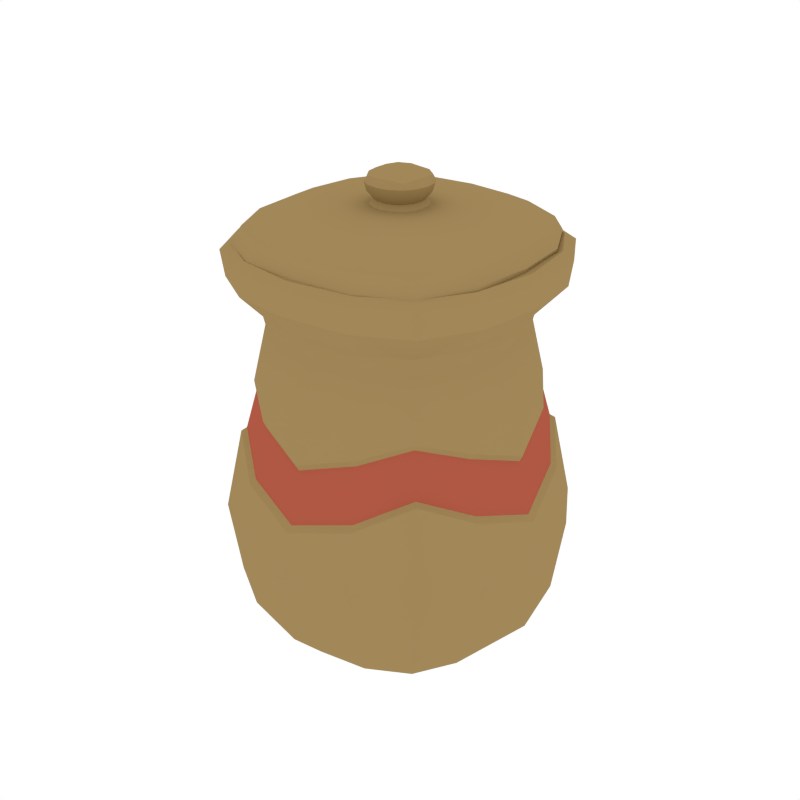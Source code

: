 # Source: Pot2.blend  (saved by Blender 2.79.0; exported with 4.5.12 LTS)
import bpy
from mathutils import Matrix  # noqa: F401  (used for matrix-valued properties, if any)

bpy.ops.wm.read_factory_settings(use_empty=True)
scene = bpy.context.scene
scene.name = 'Scene'

# ---- collections
col_collection_1 = bpy.data.collections.new('Collection 1'); scene.collection.children.link(col_collection_1)

# ---- materials (node trees are filled in below, after node groups)
mat_pot_main = bpy.data.materials.new('Pot_Main')
mat_pot_main.alpha_threshold = 0.0
mat_pot_main.diffuse_color = (0.3627, 0.2466, 0.1003, 1.0)
mat_pot_main.roughness = 0.5
mat_pot_detail = bpy.data.materials.new('Pot_Detail')
mat_pot_detail.alpha_threshold = 0.0
mat_pot_detail.diffuse_color = (0.4385, 0.09992, 0.05886, 1.0)
mat_pot_detail.roughness = 0.5

# ---- node groups
ng_auto_smooth = bpy.data.node_groups.new('Auto Smooth', 'GeometryNodeTree')
_s = ng_auto_smooth.interface.new_socket(name='Geometry', in_out='OUTPUT', socket_type='NodeSocketGeometry')
_s = ng_auto_smooth.interface.new_socket(name='Geometry', in_out='INPUT', socket_type='NodeSocketGeometry')
_s = ng_auto_smooth.interface.new_socket(name='Angle', in_out='INPUT', socket_type='NodeSocketFloat')
_s.subtype = 'ANGLE'
_s.min_value = 0.0
_s.max_value = 3.142
ng_auto_smooth.is_modifier = True
_N = ng_auto_smooth.nodes; _L = ng_auto_smooth.links
n0 = _N.new('NodeGroupOutput'); n0.name = 'Group Output'; n0.location = (480, -100)
n1 = _N.new('NodeGroupInput'); n1.name = 'Group Input'; n1.location = (-420, -300)
n2 = _N.new('NodeGroupInput'); n2.name = 'Group Input.001'; n2.location = (-60, -100)
n3 = _N.new('GeometryNodeSetShadeSmooth'); n3.name = 'Set Shade Smooth'; n3.location = (120, -100)
n3.domain = 'EDGE'
n4 = _N.new('GeometryNodeSetShadeSmooth'); n4.name = 'Set Shade Smooth.001'; n4.location = (300, -100)
n5 = _N.new('GeometryNodeInputMeshEdgeAngle'); n5.name = 'Edge Angle'; n5.location = (-420, -220)
n6 = _N.new('GeometryNodeInputEdgeSmooth'); n6.name = 'Is Edge Smooth'; n6.location = (-60, -160)
n7 = _N.new('GeometryNodeInputShadeSmooth'); n7.name = 'Is Face Smooth'; n7.location = (-240, -340)
n8 = _N.new('FunctionNodeBooleanMath'); n8.name = 'Boolean Math'; n8.location = (-60, -220)
n9 = _N.new('FunctionNodeCompare'); n9.name = 'Compare'; n9.location = (-240, -180)
n9.operation = 'LESS_EQUAL'
_L.new(n5.outputs[0], n9.inputs[0])
_L.new(n4.outputs[0], n0.inputs[0])
_L.new(n1.outputs[1], n9.inputs[1])
_L.new(n9.outputs[0], n8.inputs[0])
_L.new(n7.outputs[0], n8.inputs[1])
_L.new(n2.outputs[0], n3.inputs[0])
_L.new(n6.outputs[0], n3.inputs[1])
_L.new(n3.outputs[0], n4.inputs[0])
_L.new(n8.outputs[0], n3.inputs[2])
n0.is_active_output = True

# ---- material node trees

# ---- world
world_world = bpy.data.worlds.new('World'); scene.world = world_world
world_world.color = (1.0, 1.0, 1.0)
world_world.use_sun_shadow = False
world_world.sun_shadow_jitter_overblur = 0.0
world_world.cycles.sampling_method = 'NONE'
world_world.cycles.sample_map_resolution = 256

# ---- meshes
me_cube_101 = bpy.data.meshes.new('Cube.101')
me_cube_101.from_pydata([(0.1759, -0.07758, 0.3345), (-0.07785, -0.1765, 0.3321), (-0.1759, 0.07758, 0.3345), (0.07785, 0.1765, 0.3321), (-0.2131, 0.09396, 0.1653), (-0.09396, -0.2131, 0.1653), (0.2131, -0.09396, 0.1653), (0.09396, 0.2131, 0.1653), (-0.08578, 0.1945, 0.5032), (0.08578, -0.1945, 0.5032), (-0.1945, -0.08578, 0.5032), (0.1945, 0.08578, 0.5032), (-3.35e-08, -0.103, 0.04573), (0.1678, -0.08719, 0.1234), (0.1945, -0.08578, 0.5032), (-0.1945, 0.08578, 0.5032), (0.2131, 0.09396, 0.1653), (-0.2131, -0.09396, 0.1653), (-0.1759, -0.07758, 0.3345), (0.1759, 0.07758, 0.3345), (0.08719, -0.1678, 0.1234), (0.09468, -0.09468, 0.07591), (-0.08578, -0.1945, 0.5032), (0.08578, 0.1945, 0.5032), (-0.09396, 0.2131, 0.1653), (0.09396, -0.2131, 0.1653), (-0.07785, 0.1765, 0.3321), (0.07785, -0.1765, 0.3321), (0.1996, 0.088, 0.05754), (0.1353, 0.1353, 0.3562), (0.1531, -0.06753, 0.4354), (0.088, -0.1996, 0.05754), (-0.06753, -0.1531, 0.4354), (-0.1996, -0.088, 0.05754), (-0.1531, 0.06753, 0.4354), (-0.088, 0.1996, 0.05754), (0.06753, 0.1531, 0.4354), (0.1686, -0.1686, 0.1675), (-0.1686, -0.1686, 0.1675), (-0.1686, 0.1686, 0.1675), (0.1686, 0.1686, 0.1675), (0.1353, -0.1353, 0.3562), (-0.1353, -0.1353, 0.3562), (-0.1353, 0.1353, 0.3562), (0.08695, 0.1972, 0.244), (-0.1964, 0.08663, 0.2477), (-0.08695, -0.1972, 0.244), (0.1964, -0.08663, 0.2477), (0.1584, -0.06986, 0.4613), (-0.06986, -0.1584, 0.4613), (-0.1584, 0.06986, 0.4613), (0.06986, 0.1584, 0.4613), (0.1987, -0.08762, 0.5371), (-0.08762, -0.1987, 0.5371), (-0.1987, 0.08762, 0.5371), (0.08762, 0.1987, 0.5371), (-0.1544, 0.1544, 0.5018), (0.1544, 0.1544, 0.5018), (0.1544, -0.1544, 0.5018), (-0.1544, -0.1544, 0.5018), (0.1668, -0.08665, 0.5394), (-0.08665, -0.1668, 0.5394), (-0.1668, 0.08665, 0.5394), (0.08665, 0.1668, 0.5394), (0.1996, -0.088, 0.05754), (0.1531, 0.06753, 0.4354), (-0.1996, 0.088, 0.05754), (-0.1531, -0.06753, 0.4354), (-0.1964, -0.08663, 0.2477), (0.1964, 0.08663, 0.2477), (0.1584, 0.06986, 0.4613), (-0.1584, -0.06986, 0.4613), (0.1987, 0.08762, 0.5371), (-0.1987, -0.08762, 0.5371), (0.1668, 0.08665, 0.5394), (-0.1668, -0.08665, 0.5394), (3.362e-08, 0.103, 0.04573), (0.2103, -6.856e-08, 0.5066), (-0.2103, 6.847e-08, 0.5066), (0.2317, -7.539e-08, 0.1605), (-0.2317, 7.559e-08, 0.1605), (-0.1979, 6.45e-08, 0.3047), (0.1979, -6.444e-08, 0.3047), (-0.088, -0.1996, 0.05754), (0.06753, -0.1531, 0.4354), (0.088, 0.1996, 0.05754), (-0.06753, 0.1531, 0.4354), (-0.08695, 0.1972, 0.244), (0.08695, -0.1972, 0.244), (0.06986, -0.1584, 0.4613), (-0.06986, 0.1584, 0.4613), (0.08762, -0.1987, 0.5371), (-0.08762, 0.1987, 0.5371), (0.08665, -0.1668, 0.5394), (-0.08665, 0.1668, 0.5394), (0.08719, 0.1678, 0.1234), (0.1678, 0.08719, 0.1234), (0.103, -3.34e-08, 0.04574), (-6.851e-08, -0.2103, 0.5066), (6.852e-08, 0.2103, 0.5066), (7.554e-08, 0.2317, 0.1605), (-7.543e-08, -0.2317, 0.1605), (6.439e-08, 0.1975, 0.306), (-6.434e-08, -0.1975, 0.306), (0.1582, 0.1582, 0.06063), (0.1219, 0.1219, 0.4348), (0.1582, -0.1582, 0.06063), (0.1219, -0.1219, 0.4348), (-0.1582, 0.1582, 0.06063), (-0.1219, 0.1219, 0.4348), (-0.1582, -0.1582, 0.06063), (-0.1219, -0.1219, 0.4348), (0.1504, 0.1504, 0.2824), (0.1504, -0.1504, 0.2824), (-0.1504, -0.1504, 0.2824), (-0.1504, 0.1504, 0.2824), (0.126, 0.126, 0.4604), (0.126, -0.126, 0.4604), (-0.126, -0.126, 0.4604), (-0.126, 0.126, 0.4604), (0.1578, 0.1578, 0.537), (0.1578, -0.1578, 0.537), (-0.1578, -0.1578, 0.537), (-0.1578, 0.1578, 0.537), (0.1361, 0.1361, 0.5379), (0.1361, -0.1361, 0.5379), (-0.1361, -0.1361, 0.5379), (-0.1361, 0.1361, 0.5379), (0.2164, -7.043e-08, 0.05073), (0.165, -5.378e-08, 0.437), (-0.2164, 7.056e-08, 0.05073), (-0.165, 5.374e-08, 0.437), (-0.2193, 7.152e-08, 0.2172), (0.2193, -7.137e-08, 0.2172), (0.1708, -5.599e-08, 0.4634), (-0.1708, 5.59e-08, 0.4634), (0.2149, -7.041e-08, 0.5373), (-0.2149, 7.032e-08, 0.5373), (0.1807, -5.887e-08, 0.5439), (-0.1807, 5.888e-08, 0.5439), (-7.046e-08, -0.2164, 0.05073), (-5.376e-08, -0.165, 0.437), (7.054e-08, 0.2164, 0.05073), (5.376e-08, 0.165, 0.437), (7.14e-08, 0.219, 0.2184), (-7.132e-08, -0.219, 0.2184), (-5.587e-08, -0.1708, 0.4634), (5.602e-08, 0.1708, 0.4634), (-7.036e-08, -0.2149, 0.5373), (7.037e-08, 0.2149, 0.5373), (-5.887e-08, -0.1807, 0.5439), (5.888e-08, 0.1807, 0.5439), (0.09468, 0.09468, 0.07591), (0.1256, 0.06528, 0.443), (0.06529, 0.1256, 0.443), (0.06529, -0.1256, 0.443), (0.1256, -0.06528, 0.443), (-0.06529, -0.1256, 0.443), (-0.1256, -0.06528, 0.443), (-0.06529, 0.1256, 0.443), (-0.1256, 0.06528, 0.443), (0.135, -4.35e-08, 0.4445), (0.1029, -0.1029, 0.4426), (-4.373e-08, -0.135, 0.4445), (-0.1029, -0.1029, 0.4426), (-0.135, 4.449e-08, 0.4445), (-0.1029, 0.1029, 0.4426), (4.426e-08, 0.135, 0.4445), (0.1029, 0.1029, 0.4426), (-0.09468, -0.09468, 0.07591), (-0.08719, -0.1678, 0.1234), (-0.103, 3.372e-08, 0.04574), (-0.1678, -0.08719, 0.1234), (-0.09468, 0.09468, 0.07591), (-0.08719, 0.1678, 0.1234), (-0.1678, 0.08719, 0.1234), (0.1819, -5.912e-08, 0.1004), (0.1372, -0.1372, 0.1181), (-5.921e-08, -0.1819, 0.1004), (-0.1372, -0.1372, 0.1181), (-0.1819, 5.943e-08, 0.1004), (-0.1372, 0.1372, 0.1181), (5.934e-08, 0.1819, 0.1004), (0.1372, 0.1372, 0.1181), (6.272e-11, 1.708e-10, 0.001668), (0.1563, 0.06892, -0.0003778), (0.06892, -0.1563, -0.0003778), (-0.1563, -0.06892, -0.0003778), (-0.06892, 0.1563, -0.0003778), (0.1563, -0.06892, -0.0003778), (-0.1563, 0.06892, -0.0003778), (-0.06892, -0.1563, -0.0003778), (0.06892, 0.1563, -0.0003778), (0.1243, 0.1243, -0.0003778), (0.1243, -0.1243, -0.0003778), (-0.1243, 0.1243, -0.0003778), (-0.1243, -0.1243, -0.0003778), (0.1685, -5.49e-08, -0.0003778), (-0.1685, 5.494e-08, -0.0003778), (-5.49e-08, -0.1685, -0.0003778), (5.494e-08, 0.1685, -0.0003778), (-0.1827, -0.08711, 0.5451), (0.1827, 0.08711, 0.5451), (-0.08711, 0.1827, 0.5451), (0.08711, -0.1827, 0.5451), (0.1827, -0.08711, 0.5451), (-0.1827, 0.08711, 0.5451), (-0.08711, -0.1827, 0.5451), (0.08711, 0.1827, 0.5451), (-0.147, -0.147, 0.5451), (-0.147, 0.147, 0.5451), (0.147, 0.147, 0.5451), (0.147, -0.147, 0.5451), (0.1976, -6.46e-08, 0.5453), (-0.1976, 6.456e-08, 0.5453), (-6.457e-08, -0.1976, 0.5453), (6.459e-08, 0.1976, 0.5453), (0.1725, -0.07606, 0.3251), (0.1938, -6.319e-08, 0.2962), (0.1326, -0.1326, 0.3474), (0.1892, -0.08343, 0.2545), (-0.07633, -0.1731, 0.3227), (-6.314e-08, -0.1935, 0.2974), (-0.1326, -0.1326, 0.3474), (-0.08374, -0.1899, 0.251), (-0.1725, 0.07606, 0.3251), (-0.1938, 6.313e-08, 0.2962), (-0.1326, 0.1326, 0.3474), (-0.1892, 0.08343, 0.2545), (0.07633, 0.1731, 0.3227), (6.297e-08, 0.1935, 0.2974), (0.1326, 0.1326, 0.3474), (0.08374, 0.1899, 0.251), (-0.1726, -0.06808, 0.3304), (-0.1892, -0.08285, 0.2548), (0.1726, 0.06808, 0.3304), (0.1892, 0.08285, 0.2548), (-0.07633, 0.1731, 0.3227), (-0.08374, 0.1899, 0.251), (0.07633, -0.1731, 0.3227), (0.08374, -0.1899, 0.251), (0.1449, 0.1449, 0.2873), (0.1449, -0.1449, 0.2873), (-0.1449, -0.1449, 0.2873), (-0.1449, 0.1449, 0.2873), (6.869e-08, 0.211, 0.2261), (-0.2113, 6.885e-08, 0.2249), (-6.882e-08, -0.211, 0.2261), (0.2113, -6.883e-08, 0.2249), (0.1691, -0.07593, 0.5673), (-0.07593, -0.1691, 0.5673), (-0.1691, 0.07593, 0.5673), (0.07593, 0.1691, 0.5673), (-0.07818, 0.09307, 0.511), (-0.08895, -0.03967, 0.5854), (0.07435, 0.1861, 0.5301), (-0.1712, 0.08358, 0.5301), (-0.08358, -0.1861, 0.5301), (0.1805, -0.08358, 0.5301), (-0.02969, -0.01271, 0.5966), (0.08895, 0.03967, 0.5854), (-0.03967, 0.08895, 0.5854), (0.03967, -0.08895, 0.5854), (-0.03975, -0.01701, 0.6177), (0.02969, 0.01271, 0.5966), (-0.01271, 0.02969, 0.5966), (0.01271, -0.02969, 0.5966), (0.01988, 0.01988, 0.6327), (0.03975, 0.01701, 0.6177), (-0.01701, 0.03975, 0.6177), (0.01701, -0.03975, 0.6177), (-0.01701, -0.03975, 0.6177), (0.01701, 0.03975, 0.6177), (-0.01988, 0.01988, 0.6327), (-0.01271, -0.02969, 0.5966), (0.01271, 0.02969, 0.5966), (-0.03967, -0.08895, 0.5854), (0.03967, 0.08895, 0.5854), (0.08358, -0.1861, 0.5301), (-0.07435, 0.1861, 0.5301), (0.07818, 0.09307, 0.511), (-0.07593, 0.1691, 0.5673), (0.07593, -0.1691, 0.5673), (0.0874, -0.09307, 0.511), (-0.01988, -0.01988, 0.6327), (0.03975, -0.01701, 0.6177), (0.01988, -0.01988, 0.6327), (0.02969, -0.01271, 0.5966), (-0.03975, 0.01701, 0.6177), (0.08895, -0.03967, 0.5854), (-0.02969, 0.01271, 0.5966), (0.1712, 0.08358, 0.5301), (-0.1805, -0.08358, 0.5301), (-0.08895, 0.03967, 0.5854), (-0.0874, -0.09307, 0.511), (-0.1691, -0.07593, 0.5673), (0.1691, 0.07593, 0.5673), (0.1405, 0.08595, 0.5158), (0.1372, 0.1372, 0.5673), (0.1406, -0.06304, 0.5809), (0.1496, -0.151, 0.5301), (0.08453, -0.1629, 0.5158), (-0.06304, -0.1406, 0.5809), (-0.1496, -0.151, 0.5301), (-0.1544, -0.08595, 0.5158), (-0.1406, 0.06304, 0.5809), (-0.1357, 0.151, 0.5301), (-0.07069, 0.1629, 0.5158), (0.06304, 0.1406, 0.5809), (0.1357, 0.151, 0.5301), (0.1372, -0.1372, 0.5673), (-0.1372, -0.1372, 0.5673), (-0.1372, 0.1372, 0.5673), (0.07936, 0.1819, 0.5489), (-0.1782, 0.08166, 0.5489), (-0.08166, -0.1819, 0.5489), (0.1805, -0.08166, 0.5489), (0.03414, -0.01491, 0.5895), (-0.01491, -0.03414, 0.5895), (-0.03414, 0.01491, 0.5895), (0.01491, 0.03414, 0.5895), (-0.07183, -0.07183, 0.5854), (-0.07183, 0.07183, 0.5854), (0.07183, 0.07183, 0.5854), (0.07183, -0.07183, 0.5854), (0.03724, -0.01594, 0.6065), (-0.01594, -0.03724, 0.6065), (-0.03724, 0.01594, 0.6065), (0.01594, 0.03724, 0.6065), (-0.02331, -0.02331, 0.5966), (-0.02331, 0.02331, 0.5966), (0.02331, 0.02331, 0.5966), (0.02331, -0.02331, 0.5966), (0.03478, -0.01773, 0.6273), (-0.01773, -0.03478, 0.6273), (-0.03478, 0.01773, 0.6273), (0.01773, 0.03478, 0.6273), (-0.03121, -0.03121, 0.6177), (-0.03121, 0.03121, 0.6177), (0.03121, 0.03121, 0.6177), (0.03121, -0.03121, 0.6177), (-0.08453, -0.1629, 0.5158), (0.06304, -0.1406, 0.5809), (0.07069, 0.1629, 0.5158), (-0.06304, 0.1406, 0.5809), (-0.07936, 0.1819, 0.5489), (0.08166, -0.1819, 0.5489), (0.01491, -0.03414, 0.5895), (-0.01491, 0.03414, 0.5895), (0.01594, -0.03724, 0.6065), (-0.01594, 0.03724, 0.6065), (0.01773, -0.03478, 0.6273), (-0.01773, 0.03478, 0.6273), (-1.382e-08, -0.04261, 0.6177), (1.395e-08, 0.04261, 0.6177), (7.01e-09, 0.02131, 0.6344), (-1.03e-08, -0.03183, 0.5966), (1.044e-08, 0.03183, 0.5966), (-3.039e-08, -0.09376, 0.5854), (3.071e-08, 0.09376, 0.5854), (-6.358e-08, -0.1956, 0.5301), (6.391e-08, 0.1956, 0.5301), (3.203e-08, 0.09781, 0.511), (5.808e-08, 0.1777, 0.5673), (-5.775e-08, -0.1777, 0.5673), (0.1544, -0.08595, 0.5158), (0.1406, 0.06304, 0.5809), (-0.1405, 0.08595, 0.5158), (-0.1406, -0.06304, 0.5809), (-0.1805, -0.08166, 0.5489), (0.1782, 0.08166, 0.5489), (0.03414, 0.01491, 0.5895), (-0.03414, -0.01491, 0.5895), (0.03724, 0.01594, 0.6065), (-0.03724, -0.01594, 0.6065), (0.03478, 0.01773, 0.6273), (-0.03478, -0.01773, 0.6273), (-6.876e-09, -0.02131, 0.6344), (-3.171e-08, -0.09781, 0.511), (0.08701, -2.854e-08, 0.511), (-0.02131, 6.822e-09, 0.6344), (0.04261, -1.401e-08, 0.6177), (0.02131, -7.064e-09, 0.6344), (0.03183, -1.049e-08, 0.5966), (-0.04261, 1.376e-08, 0.6177), (0.09376, -3.074e-08, 0.5854), (-0.03183, 1.025e-08, 0.5966), (0.1848, -6.041e-08, 0.5301), (-0.1848, 6.004e-08, 0.5301), (-0.09376, 3.037e-08, 0.5854), (-0.08701, 2.817e-08, 0.511), (-0.1777, 5.773e-08, 0.5673), (0.1777, -5.81e-08, 0.5673), (0.1182, 0.1374, 0.5195), (0.1139, 0.1139, 0.5809), (0.1336, -0.1374, 0.5195), (0.1139, -0.1139, 0.5809), (-0.1182, 0.1374, 0.5195), (-0.1139, 0.1139, 0.5809), (-0.1336, -0.1374, 0.5195), (-0.1139, -0.1139, 0.5809), (0.1437, 0.1475, 0.5489), (0.1472, -0.1475, 0.5489), (-0.1472, -0.1475, 0.5489), (-0.1437, 0.1475, 0.5489), (0.02718, 0.02718, 0.5895), (0.02718, -0.02718, 0.5895), (-0.02718, -0.02718, 0.5895), (-0.02718, 0.02718, 0.5895), (0.02923, 0.02923, 0.6065), (0.02923, -0.02923, 0.6065), (-0.02923, -0.02923, 0.6065), (-0.02923, 0.02923, 0.6065), (0.02869, 0.02869, 0.6245), (0.02869, -0.02869, 0.6245), (-0.02869, -0.02869, 0.6245), (-0.02869, 0.02869, 0.6245), (-5.571e-08, -0.1712, 0.5158), (-4.81e-08, -0.1478, 0.5809), (5.583e-08, 0.1712, 0.5158), (4.822e-08, 0.1478, 0.5809), (6.232e-08, 0.1911, 0.5489), (-6.225e-08, -0.1911, 0.5489), (-1.171e-08, -0.03629, 0.5895), (1.194e-08, 0.03629, 0.5895), (-1.292e-08, -0.03992, 0.6065), (1.322e-08, 0.03992, 0.6065), (-1.2e-08, -0.03729, 0.6277), (1.23e-08, 0.03729, 0.6277), (0.155, -5.044e-08, 0.5158), (0.1478, -4.811e-08, 0.5809), (-0.155, 5.055e-08, 0.5158), (-0.1478, 4.821e-08, 0.5809), (-0.1884, 6.148e-08, 0.5489), (0.1884, -6.133e-08, 0.5489), (0.03629, -1.19e-08, 0.5895), (-0.03629, 1.175e-08, 0.5895), (0.03992, -1.315e-08, 0.6065), (-0.03992, 1.299e-08, 0.6065), (0.03729, -1.236e-08, 0.6277), (-0.03729, 1.207e-08, 0.6277), (1.186e-10, -8.393e-11, 0.6369), (2.324e-10, -9.559e-11, 0.511)], [], [(69, 112, 241, 236), (0, 82, 129, 30), (0, 30, 107, 41), (41, 27, 239, 219), (87, 115, 244, 238), (1, 103, 141, 32), (1, 32, 111, 42), (46, 145, 247, 224), (132, 68, 234, 246), (2, 81, 131, 34), (2, 34, 109, 43), (115, 45, 228, 244), (0, 41, 219, 217), (3, 102, 143, 36), (3, 36, 105, 29), (68, 114, 243, 234), (111, 118, 71, 67), (86, 90, 147, 143), (4, 66, 130, 80), (4, 80, 132, 45), (4, 45, 115, 39), (4, 39, 108, 66), (5, 83, 140, 101), (5, 101, 145, 46), (5, 46, 114, 38), (5, 38, 110, 83), (6, 64, 128, 79), (6, 79, 133, 47), (6, 47, 113, 37), (6, 37, 106, 64), (7, 85, 142, 100), (7, 100, 144, 44), (7, 44, 112, 40), (7, 40, 104, 85), (8, 99, 147, 90), (8, 90, 119, 56), (8, 56, 123, 92), (8, 92, 149, 99), (107, 117, 89, 84), (67, 71, 135, 131), (116, 70, 65, 105), (84, 89, 146, 141), (129, 134, 48, 30), (65, 70, 134, 129), (211, 124, 74, 202), (201, 75, 139, 214), (9, 98, 146, 89), (9, 89, 117, 58), (9, 58, 121, 91), (9, 91, 148, 98), (10, 78, 135, 71), (10, 71, 118, 59), (10, 59, 122, 73), (10, 73, 137, 78), (11, 77, 134, 70), (11, 70, 116, 57), (11, 57, 120, 72), (11, 72, 136, 77), (127, 62, 160, 166), (62, 139, 165, 160), (151, 94, 159, 167), (126, 61, 157, 164), (210, 203, 92, 123), (202, 74, 138, 213), (212, 204, 91, 121), (203, 94, 151, 216), (213, 138, 60, 205), (204, 93, 150, 215), (214, 139, 62, 206), (205, 60, 125, 212), (94, 127, 166, 159), (139, 75, 158, 165), (61, 150, 163, 157), (150, 93, 155, 163), (14, 58, 117, 48), (14, 48, 134, 77), (14, 77, 136, 52), (14, 52, 121, 58), (15, 56, 119, 50), (15, 50, 135, 78), (15, 78, 137, 54), (15, 54, 123, 56), (215, 150, 61, 207), (206, 62, 127, 210), (131, 135, 50, 34), (30, 48, 117, 107), (141, 146, 49, 32), (34, 50, 119, 109), (16, 28, 104, 40), (16, 40, 112, 69), (16, 69, 133, 79), (16, 79, 128, 28), (17, 33, 110, 38), (17, 38, 114, 68), (17, 68, 132, 80), (17, 80, 130, 33), (26, 102, 230, 237), (18, 42, 111, 67), (18, 67, 131, 81), (45, 132, 246, 228), (3, 29, 231, 229), (19, 29, 105, 65), (19, 65, 129, 82), (112, 44, 232, 241), (75, 126, 164, 158), (125, 60, 156, 162), (93, 125, 162, 155), (138, 74, 153, 161), (216, 151, 63, 208), (207, 61, 126, 209), (208, 63, 124, 211), (60, 138, 161, 156), (124, 63, 154, 168), (74, 124, 168, 153), (63, 151, 167, 154), (22, 59, 118, 49), (22, 49, 146, 98), (22, 98, 148, 53), (22, 53, 122, 59), (143, 147, 51, 36), (32, 49, 118, 111), (23, 57, 116, 51), (23, 51, 147, 99), (23, 99, 149, 55), (23, 55, 120, 57), (24, 35, 108, 39), (24, 39, 115, 87), (24, 87, 144, 100), (24, 100, 142, 35), (25, 31, 106, 37), (25, 37, 113, 88), (25, 88, 145, 101), (25, 101, 140, 31), (36, 51, 116, 105), (82, 0, 217, 218), (26, 43, 109, 86), (26, 86, 143, 102), (43, 26, 237, 227), (44, 144, 245, 232), (27, 41, 107, 84), (27, 84, 141, 103), (102, 3, 229, 230), (158, 164, 179, 172), (167, 159, 174, 182), (157, 163, 178, 170), (161, 153, 96, 176), (159, 166, 181, 174), (162, 156, 13, 177), (153, 168, 183, 96), (163, 155, 20, 178), (156, 161, 176, 13), (168, 154, 95, 183), (155, 162, 177, 20), (154, 167, 182, 95), (166, 160, 175, 181), (160, 165, 180, 175), (165, 158, 172, 180), (164, 157, 170, 179), (152, 76, 184, 97), (152, 97, 176, 96), (152, 96, 183, 95), (152, 95, 182, 76), (21, 12, 178, 20), (21, 20, 177, 13), (21, 13, 176, 97), (21, 97, 184, 12), (169, 172, 179, 170), (169, 170, 178, 12), (169, 12, 184, 171), (169, 171, 180, 172), (173, 175, 180, 171), (173, 171, 184, 76), (173, 76, 182, 174), (173, 174, 181, 175), (209, 126, 75, 201), (31, 140, 199, 186), (85, 104, 193, 192), (35, 142, 200, 188), (66, 108, 195, 190), (106, 31, 186, 194), (142, 85, 192, 200), (28, 128, 197, 185), (108, 35, 188, 195), (130, 66, 190, 198), (104, 28, 185, 193), (83, 110, 196, 191), (64, 106, 194, 189), (33, 130, 198, 187), (140, 83, 191, 199), (110, 33, 187, 196), (128, 64, 189, 197), (109, 119, 90, 86), (122, 209, 201, 73), (55, 208, 211, 120), (53, 207, 209, 122), (149, 216, 208, 55), (54, 206, 210, 123), (148, 215, 207, 53), (52, 205, 212, 121), (137, 214, 206, 54), (91, 204, 215, 148), (136, 213, 205, 52), (92, 203, 216, 149), (125, 93, 204, 212), (72, 202, 213, 136), (127, 94, 203, 210), (73, 201, 214, 137), (120, 211, 202, 72), (217, 220, 248, 218), (217, 219, 242, 220), (221, 224, 247, 222), (221, 223, 243, 224), (225, 228, 246, 226), (225, 227, 244, 228), (229, 232, 245, 230), (229, 231, 241, 232), (233, 234, 243, 223), (233, 226, 246, 234), (235, 236, 241, 231), (235, 218, 248, 236), (237, 238, 244, 227), (237, 230, 245, 238), (239, 240, 242, 219), (239, 222, 247, 240), (42, 18, 233, 223), (103, 1, 221, 222), (114, 46, 224, 243), (144, 87, 238, 245), (133, 69, 236, 248), (47, 133, 248, 220), (88, 113, 242, 240), (27, 103, 222, 239), (18, 81, 226, 233), (1, 42, 223, 221), (113, 47, 220, 242), (145, 88, 240, 247), (29, 19, 235, 231), (81, 2, 225, 226), (19, 82, 218, 235), (2, 43, 227, 225), (197, 189, 194, 186, 199, 191, 196, 187, 198, 190, 195, 188, 200, 192, 193, 185), (249, 316, 434, 392), (249, 392, 430, 299), (249, 299, 396, 310), (249, 310, 402, 316), (250, 315, 422, 364), (250, 364, 418, 302), (250, 302, 400, 311), (250, 311, 403, 315), (251, 314, 433, 391), (251, 391, 432, 305), (251, 305, 398, 312), (251, 312, 404, 314), (252, 313, 421, 363), (252, 363, 420, 308), (252, 308, 394, 298), (252, 298, 401, 313), (253, 362, 442, 390), (253, 390, 431, 367), (253, 367, 397, 307), (253, 307, 419, 362), (254, 389, 432, 368), (254, 368, 400, 321), (254, 321, 407, 372), (254, 372, 436, 389), (255, 343, 419, 361), (255, 361, 421, 313), (255, 313, 401, 309), (255, 309, 393, 343), (256, 367, 431, 388), (256, 388, 433, 314), (256, 314, 404, 306), (256, 306, 397, 367), (257, 341, 417, 360), (257, 360, 422, 315), (257, 315, 403, 303), (257, 303, 399, 341), (258, 365, 429, 387), (258, 387, 434, 316), (258, 316, 402, 300), (258, 300, 395, 365), (259, 386, 436, 372), (259, 372, 407, 329), (259, 329, 411, 374), (259, 374, 438, 386), (260, 385, 430, 366), (260, 366, 394, 323), (260, 323, 405, 371), (260, 371, 435, 385), (261, 359, 420, 344), (261, 344, 398, 322), (261, 322, 408, 348), (261, 348, 424, 359), (262, 358, 418, 342), (262, 342, 396, 324), (262, 324, 406, 347), (262, 347, 423, 358), (263, 384, 438, 374), (263, 374, 411, 337), (263, 337, 415, 376), (263, 376, 440, 384), (264, 383, 435, 371), (264, 371, 405, 331), (264, 331, 409, 373), (264, 373, 437, 383), (265, 357, 424, 348), (265, 348, 408, 330), (265, 330, 412, 350), (265, 350, 426, 357), (266, 356, 423, 347), (266, 347, 406, 332), (266, 332, 410, 349), (266, 349, 425, 356), (267, 355, 441, 382), (267, 382, 439, 375), (267, 375, 413, 336), (267, 336, 428, 355), (268, 381, 437, 373), (268, 373, 409, 339), (268, 339, 413, 375), (268, 375, 439, 381), (269, 354, 426, 350), (269, 350, 412, 338), (269, 338, 416, 352), (269, 352, 428, 354), (270, 353, 425, 349), (270, 349, 410, 340), (270, 340, 414, 351), (270, 351, 427, 353), (271, 337, 411, 326), (271, 326, 425, 353), (271, 353, 427, 334), (271, 334, 415, 337), (272, 339, 409, 328), (272, 328, 426, 354), (272, 354, 428, 336), (272, 336, 413, 339), (273, 335, 440, 380), (273, 380, 441, 355), (273, 355, 428, 352), (273, 352, 416, 335), (274, 329, 407, 318), (274, 318, 423, 356), (274, 356, 425, 326), (274, 326, 411, 329), (275, 331, 405, 320), (275, 320, 424, 357), (275, 357, 426, 328), (275, 328, 409, 331), (276, 321, 400, 302), (276, 302, 418, 358), (276, 358, 423, 318), (276, 318, 407, 321), (277, 323, 394, 308), (277, 308, 420, 359), (277, 359, 424, 320), (277, 320, 405, 323), (278, 301, 395, 300), (278, 300, 402, 346), (278, 346, 422, 360), (278, 360, 417, 301), (279, 307, 397, 306), (279, 306, 404, 345), (279, 345, 421, 361), (279, 361, 419, 307), (280, 297, 429, 379), (280, 379, 442, 362), (280, 362, 419, 343), (280, 343, 393, 297), (281, 345, 404, 312), (281, 312, 398, 344), (281, 344, 420, 363), (281, 363, 421, 345), (282, 346, 402, 310), (282, 310, 396, 342), (282, 342, 418, 364), (282, 364, 422, 346), (283, 365, 395, 301), (283, 301, 417, 378), (283, 378, 442, 379), (283, 379, 429, 365), (284, 376, 415, 334), (284, 334, 427, 377), (284, 377, 441, 380), (284, 380, 440, 376), (285, 340, 410, 325), (285, 325, 437, 381), (285, 381, 439, 333), (285, 333, 414, 340), (286, 377, 427, 351), (286, 351, 414, 333), (286, 333, 439, 382), (286, 382, 441, 377), (287, 332, 406, 317), (287, 317, 435, 383), (287, 383, 437, 325), (287, 325, 410, 332), (288, 338, 412, 327), (288, 327, 438, 384), (288, 384, 440, 335), (288, 335, 416, 338), (289, 324, 396, 299), (289, 299, 430, 385), (289, 385, 435, 317), (289, 317, 406, 324), (290, 330, 408, 319), (290, 319, 436, 386), (290, 386, 438, 327), (290, 327, 412, 330), (291, 297, 393, 309), (291, 309, 401, 370), (291, 370, 434, 387), (291, 387, 429, 297), (292, 304, 399, 303), (292, 303, 403, 369), (292, 369, 433, 388), (292, 388, 431, 304), (293, 322, 398, 305), (293, 305, 432, 389), (293, 389, 436, 319), (293, 319, 408, 322), (294, 378, 417, 341), (294, 341, 399, 304), (294, 304, 431, 390), (294, 390, 442, 378), (295, 369, 403, 311), (295, 311, 400, 368), (295, 368, 432, 391), (295, 391, 433, 369), (296, 370, 401, 298), (296, 298, 394, 366), (296, 366, 430, 392), (296, 392, 434, 370)])
me_cube_101.polygons.foreach_set('use_smooth', [True] * 433)
me_cube_101.polygons.foreach_set('material_index', [0, 0, 0, 0, 0, 0, 0, 0, 0, 0, 0, 0, 0, 0, 0, 0, 0, 0, 0, 0, 0, 0, 0, 0, 0, 0, 0, 0, 0, 0, 0, 0, 0, 0, 0, 0, 0, 0, 0, 0, 0, 0, 0, 0, 0, 0, 0, 0, 0, 0, 0, 0, 0, 0, 0, 0, 0, 0, 0, 0, 0, 0, 0, 0, 0, 0, 0, 0, 0, 0, 0, 0, 0, 0, 0, 0, 0, 0, 0, 0, 0, 0, 0, 0, 0, 0, 0, 0, 0, 0, 0, 0, 0, 0, 0, 0, 0, 0, 0, 0, 0, 0, 0, 0, 0, 0, 0, 0, 0, 0, 0, 0, 0, 0, 0, 0, 0, 0, 0, 0, 0, 0, 0, 0, 0, 0, 0, 0, 0, 0, 0, 0, 0, 0, 0, 0, 0, 0, 0, 0, 0, 0, 0, 0, 0, 0, 0, 0, 0, 0, 0, 0, 0, 0, 0, 0, 0, 0, 0, 0, 0, 0, 0, 0, 0, 0, 0, 0, 0, 0, 0, 0, 0, 0, 0, 0, 0, 0, 0, 0, 0, 0, 0, 0, 0, 0, 0, 0, 0, 0, 0, 0, 0, 0, 0, 0, 0, 0, 0, 0, 0, 0, 0, 0, 0, 0, 0, 0, 1, 1, 1, 1, 1, 1, 1, 1, 1, 1, 1, 1, 1, 1, 1, 1, 0, 0, 0, 0, 0, 0, 0, 0, 0, 0, 0, 0, 0, 0, 0, 0, 0, 0, 0, 0, 0, 0, 0, 0, 0, 0, 0, 0, 0, 0, 0, 0, 0, 0, 0, 0, 0, 0, 0, 0, 0, 0, 0, 0, 0, 0, 0, 0, 0, 0, 0, 0, 0, 0, 0, 0, 0, 0, 0, 0, 0, 0, 0, 0, 0, 0, 0, 0, 0, 0, 0, 0, 0, 0, 0, 0, 0, 0, 0, 0, 0, 0, 0, 0, 0, 0, 0, 0, 0, 0, 0, 0, 0, 0, 0, 0, 0, 0, 0, 0, 0, 0, 0, 0, 0, 0, 0, 0, 0, 0, 0, 0, 0, 0, 0, 0, 0, 0, 0, 0, 0, 0, 0, 0, 0, 0, 0, 0, 0, 0, 0, 0, 0, 0, 0, 0, 0, 0, 0, 0, 0, 0, 0, 0, 0, 0, 0, 0, 0, 0, 0, 0, 0, 0, 0, 0, 0, 0, 0, 0, 0, 0, 0, 0, 0, 0, 0, 0, 0, 0, 0, 0, 0, 0, 0, 0, 0, 0, 0, 0, 0, 0, 0, 0, 0, 0, 0, 0, 0, 0, 0, 0, 0, 0, 0, 0, 0, 0, 0, 0, 0, 0, 0, 0, 0, 0, 0, 0, 0])
me_cube_101.materials.append(mat_pot_main)
me_cube_101.materials.append(mat_pot_detail)
me_cube_101.use_remesh_preserve_volume = False
me_cube_101.use_remesh_preserve_attributes = False
me_cube_101.use_mirror_vertex_groups = False
me_cube_101.update()

# ---- objects
ob_pot2 = bpy.data.objects.new('Pot2', me_cube_101)

# ---- transforms, parenting, visibility, modifiers, constraints
ob_pot2.location = (0.0, 0.0, 0.0)
ob_pot2.lineart.crease_threshold = 0.0
_m = ob_pot2.modifiers.new('Auto Smooth', 'NODES')
_m.node_group = ng_auto_smooth
_gi = [s.identifier for s in ng_auto_smooth.interface.items_tree if s.item_type == 'SOCKET' and s.in_out == 'INPUT']
_m[_gi[1]] = 0.5236  # Angle

# ---- collection membership
col_collection_1.objects.link(ob_pot2)

# ---- scene / render settings (as saved in the file)
scene.frame_start = 1; scene.frame_end = 250; scene.frame_set(0)
scene.render.engine = 'CYCLES'
scene.render.resolution_x = 1000
scene.render.resolution_y = 1000
scene.render.dither_intensity = 0.0
scene.cycles.samples = 200
scene.cycles.sampling_pattern = 'TABULATED_SOBOL'
scene.cycles.light_sampling_threshold = 0.0
scene.cycles.use_adaptive_sampling = False
scene.cycles.use_light_tree = False
scene.cycles.caustics_reflective = False
scene.cycles.caustics_refractive = False
scene.cycles.blur_glossy = 0.0
scene.cycles.max_bounces = 2
scene.cycles.pixel_filter_type = 'GAUSSIAN'
scene.cycles.sample_clamp_indirect = 0.0
scene.view_settings.view_transform = 'Standard'
bpy.context.view_layer.update()

# ---- added for rendering (the .blend has no active camera): camera
cam_auto = bpy.data.cameras.new('AutoCamera')
cam_auto.lens = 50.0
cam_auto.sensor_width = 36.0
cam_auto.clip_end = 1000.0
ob_auto_camera = bpy.data.objects.new('AutoCamera', cam_auto)
scene.collection.objects.link(ob_auto_camera)
ob_auto_camera.location = (0.845703, -1.01484, 0.99482)
ob_auto_camera.rotation_euler = (1.09748, -7.21219e-08, 0.694738)
scene.camera = ob_auto_camera
bpy.context.view_layer.update()
